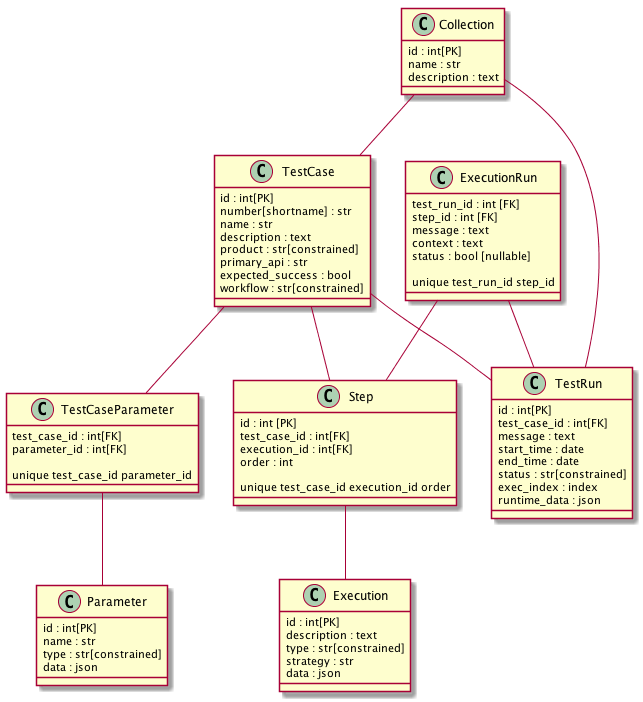

The diagram above was rendered by PlantUML. Its source (embedded in the PNG):
@startuml
TestCase -- TestRun
Collection -- TestCase
Collection -- TestRun
TestCase -- TestCaseParameter
TestCaseParameter -- Parameter
TestCase -- Step
Step -- Execution
ExecutionRun -- Step
ExecutionRun -- TestRun

class TestCase {
      id : int[PK]
      number[shortname] : str
      name : str
      description : text
      product : str[constrained]
      primary_api : str
      expected_success : bool
      workflow : str[constrained]
}

class Collection {
      id : int[PK]
      name : str
      description : text
}

class TestRun {
      id : int[PK]
      test_case_id : int[FK]
      message : text
      start_time : date
      end_time : date
      status : str[constrained]
      exec_index : index
      runtime_data : json
}

class Parameter {
      id : int[PK]
      name : str
      type : str[constrained]
      data : json
}

class TestCaseParameter {
      test_case_id : int[FK]
      parameter_id : int[FK]

      unique test_case_id parameter_id
}

class Execution {
      id : int[PK]
      description : text
      type : str[constrained]
      strategy : str
      data : json
}

class Step {
      id : int [PK]
      test_case_id : int[FK]
      execution_id : int[FK]
      order : int

      unique test_case_id execution_id order
}

class ExecutionRun {
      test_run_id : int [FK]
      step_id : int [FK]
      message : text
      context : text
      status : bool [nullable]

      unique test_run_id step_id
}
@enduml